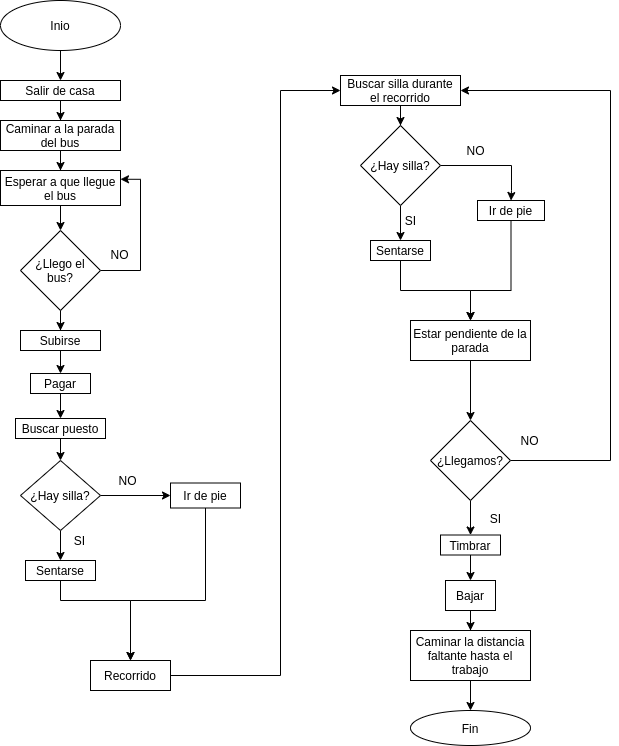

The diagram above was exported from draw.io. Its source (the exported page's mxGraphModel, read from the mxfile embedded in the PNG):
<mxGraphModel dx="868" dy="445" grid="1" gridSize="10" guides="1" tooltips="1" connect="1" arrows="1" fold="1" page="1" pageScale="1" pageWidth="827" pageHeight="1169" math="0" shadow="0">
  <root>
    <mxCell id="0" />
    <mxCell id="1" parent="0" />
    <mxCell id="mCQH8HqBCk7b44RWuAHs-3" value="" style="edgeStyle=orthogonalEdgeStyle;rounded=0;orthogonalLoop=1;jettySize=auto;html=1;" parent="1" source="mCQH8HqBCk7b44RWuAHs-1" target="mCQH8HqBCk7b44RWuAHs-2" edge="1">
      <mxGeometry relative="1" as="geometry" />
    </mxCell>
    <mxCell id="mCQH8HqBCk7b44RWuAHs-1" value="Inio" style="ellipse;whiteSpace=wrap;html=1;" parent="1" vertex="1">
      <mxGeometry x="350" y="50" width="120" height="50" as="geometry" />
    </mxCell>
    <mxCell id="mCQH8HqBCk7b44RWuAHs-5" value="" style="edgeStyle=orthogonalEdgeStyle;rounded=0;orthogonalLoop=1;jettySize=auto;html=1;" parent="1" source="mCQH8HqBCk7b44RWuAHs-2" target="mCQH8HqBCk7b44RWuAHs-4" edge="1">
      <mxGeometry relative="1" as="geometry" />
    </mxCell>
    <mxCell id="mCQH8HqBCk7b44RWuAHs-2" value="Salir de casa" style="whiteSpace=wrap;html=1;" parent="1" vertex="1">
      <mxGeometry x="350" y="130" width="120" height="20" as="geometry" />
    </mxCell>
    <mxCell id="mCQH8HqBCk7b44RWuAHs-7" value="" style="edgeStyle=orthogonalEdgeStyle;rounded=0;orthogonalLoop=1;jettySize=auto;html=1;" parent="1" source="mCQH8HqBCk7b44RWuAHs-4" target="mCQH8HqBCk7b44RWuAHs-6" edge="1">
      <mxGeometry relative="1" as="geometry" />
    </mxCell>
    <mxCell id="mCQH8HqBCk7b44RWuAHs-4" value="Caminar a la parada del bus" style="whiteSpace=wrap;html=1;" parent="1" vertex="1">
      <mxGeometry x="350" y="170" width="120" height="30" as="geometry" />
    </mxCell>
    <mxCell id="mCQH8HqBCk7b44RWuAHs-9" value="" style="edgeStyle=orthogonalEdgeStyle;rounded=0;orthogonalLoop=1;jettySize=auto;html=1;" parent="1" source="mCQH8HqBCk7b44RWuAHs-6" target="mCQH8HqBCk7b44RWuAHs-8" edge="1">
      <mxGeometry relative="1" as="geometry" />
    </mxCell>
    <mxCell id="mCQH8HqBCk7b44RWuAHs-6" value="Esperar a que llegue el bus" style="whiteSpace=wrap;html=1;" parent="1" vertex="1">
      <mxGeometry x="350" y="220" width="120" height="35" as="geometry" />
    </mxCell>
    <mxCell id="mCQH8HqBCk7b44RWuAHs-10" style="edgeStyle=orthogonalEdgeStyle;rounded=0;orthogonalLoop=1;jettySize=auto;html=1;entryX=1;entryY=0.25;entryDx=0;entryDy=0;exitX=1;exitY=0.5;exitDx=0;exitDy=0;" parent="1" source="mCQH8HqBCk7b44RWuAHs-8" target="mCQH8HqBCk7b44RWuAHs-6" edge="1">
      <mxGeometry relative="1" as="geometry">
        <mxPoint x="490" y="330" as="sourcePoint" />
        <Array as="points">
          <mxPoint x="490" y="320" />
          <mxPoint x="490" y="229" />
        </Array>
      </mxGeometry>
    </mxCell>
    <mxCell id="mCQH8HqBCk7b44RWuAHs-13" value="" style="edgeStyle=orthogonalEdgeStyle;rounded=0;orthogonalLoop=1;jettySize=auto;html=1;" parent="1" source="mCQH8HqBCk7b44RWuAHs-8" target="mCQH8HqBCk7b44RWuAHs-12" edge="1">
      <mxGeometry relative="1" as="geometry" />
    </mxCell>
    <mxCell id="mCQH8HqBCk7b44RWuAHs-8" value="¿Llego el bus?" style="rhombus;whiteSpace=wrap;html=1;" parent="1" vertex="1">
      <mxGeometry x="370" y="280" width="80" height="80" as="geometry" />
    </mxCell>
    <mxCell id="mCQH8HqBCk7b44RWuAHs-11" value="NO" style="text;html=1;align=center;verticalAlign=middle;resizable=0;points=[];autosize=1;" parent="1" vertex="1">
      <mxGeometry x="454" y="294" width="30" height="20" as="geometry" />
    </mxCell>
    <mxCell id="mCQH8HqBCk7b44RWuAHs-16" value="" style="edgeStyle=orthogonalEdgeStyle;rounded=0;orthogonalLoop=1;jettySize=auto;html=1;" parent="1" source="mCQH8HqBCk7b44RWuAHs-12" target="mCQH8HqBCk7b44RWuAHs-15" edge="1">
      <mxGeometry relative="1" as="geometry" />
    </mxCell>
    <mxCell id="mCQH8HqBCk7b44RWuAHs-12" value="Subirse" style="whiteSpace=wrap;html=1;" parent="1" vertex="1">
      <mxGeometry x="370" y="380" width="80" height="20" as="geometry" />
    </mxCell>
    <mxCell id="mCQH8HqBCk7b44RWuAHs-18" value="" style="edgeStyle=orthogonalEdgeStyle;rounded=0;orthogonalLoop=1;jettySize=auto;html=1;" parent="1" source="mCQH8HqBCk7b44RWuAHs-15" target="mCQH8HqBCk7b44RWuAHs-17" edge="1">
      <mxGeometry relative="1" as="geometry" />
    </mxCell>
    <mxCell id="mCQH8HqBCk7b44RWuAHs-15" value="Pagar" style="whiteSpace=wrap;html=1;" parent="1" vertex="1">
      <mxGeometry x="380" y="423" width="60" height="20" as="geometry" />
    </mxCell>
    <mxCell id="mCQH8HqBCk7b44RWuAHs-20" value="" style="edgeStyle=orthogonalEdgeStyle;rounded=0;orthogonalLoop=1;jettySize=auto;html=1;" parent="1" source="mCQH8HqBCk7b44RWuAHs-17" target="mCQH8HqBCk7b44RWuAHs-19" edge="1">
      <mxGeometry relative="1" as="geometry" />
    </mxCell>
    <mxCell id="mCQH8HqBCk7b44RWuAHs-17" value="Buscar puesto" style="whiteSpace=wrap;html=1;" parent="1" vertex="1">
      <mxGeometry x="365" y="468" width="90" height="20" as="geometry" />
    </mxCell>
    <mxCell id="mCQH8HqBCk7b44RWuAHs-22" value="" style="edgeStyle=orthogonalEdgeStyle;rounded=0;orthogonalLoop=1;jettySize=auto;html=1;" parent="1" source="mCQH8HqBCk7b44RWuAHs-19" target="mCQH8HqBCk7b44RWuAHs-21" edge="1">
      <mxGeometry relative="1" as="geometry" />
    </mxCell>
    <mxCell id="mCQH8HqBCk7b44RWuAHs-25" value="" style="edgeStyle=orthogonalEdgeStyle;rounded=0;orthogonalLoop=1;jettySize=auto;html=1;" parent="1" source="mCQH8HqBCk7b44RWuAHs-19" target="mCQH8HqBCk7b44RWuAHs-24" edge="1">
      <mxGeometry relative="1" as="geometry" />
    </mxCell>
    <mxCell id="mCQH8HqBCk7b44RWuAHs-19" value="¿Hay silla?" style="rhombus;whiteSpace=wrap;html=1;" parent="1" vertex="1">
      <mxGeometry x="370" y="510" width="80" height="70" as="geometry" />
    </mxCell>
    <mxCell id="mCQH8HqBCk7b44RWuAHs-28" style="edgeStyle=orthogonalEdgeStyle;rounded=0;orthogonalLoop=1;jettySize=auto;html=1;exitX=0.5;exitY=1;exitDx=0;exitDy=0;entryX=0.5;entryY=0;entryDx=0;entryDy=0;" parent="1" source="mCQH8HqBCk7b44RWuAHs-21" target="mCQH8HqBCk7b44RWuAHs-29" edge="1">
      <mxGeometry relative="1" as="geometry">
        <mxPoint x="480" y="680" as="targetPoint" />
        <Array as="points">
          <mxPoint x="555" y="650" />
          <mxPoint x="480" y="650" />
          <mxPoint x="480" y="710" />
        </Array>
      </mxGeometry>
    </mxCell>
    <mxCell id="mCQH8HqBCk7b44RWuAHs-21" value="Ir de pie" style="whiteSpace=wrap;html=1;" parent="1" vertex="1">
      <mxGeometry x="520" y="532.5" width="70" height="25" as="geometry" />
    </mxCell>
    <mxCell id="mCQH8HqBCk7b44RWuAHs-23" value="NO" style="text;html=1;align=center;verticalAlign=middle;resizable=0;points=[];autosize=1;" parent="1" vertex="1">
      <mxGeometry x="462" y="520" width="30" height="20" as="geometry" />
    </mxCell>
    <mxCell id="mCQH8HqBCk7b44RWuAHs-27" style="edgeStyle=orthogonalEdgeStyle;rounded=0;orthogonalLoop=1;jettySize=auto;html=1;exitX=0.5;exitY=1;exitDx=0;exitDy=0;entryX=0.5;entryY=0;entryDx=0;entryDy=0;" parent="1" source="mCQH8HqBCk7b44RWuAHs-24" target="mCQH8HqBCk7b44RWuAHs-29" edge="1">
      <mxGeometry relative="1" as="geometry">
        <mxPoint x="480" y="700" as="targetPoint" />
        <mxPoint x="450" y="630" as="sourcePoint" />
        <Array as="points">
          <mxPoint x="410" y="650" />
          <mxPoint x="480" y="650" />
          <mxPoint x="480" y="710" />
        </Array>
      </mxGeometry>
    </mxCell>
    <mxCell id="mCQH8HqBCk7b44RWuAHs-24" value="Sentarse" style="whiteSpace=wrap;html=1;" parent="1" vertex="1">
      <mxGeometry x="375" y="610" width="70" height="20" as="geometry" />
    </mxCell>
    <mxCell id="mCQH8HqBCk7b44RWuAHs-26" value="SI" style="text;html=1;align=center;verticalAlign=middle;resizable=0;points=[];autosize=1;" parent="1" vertex="1">
      <mxGeometry x="414" y="580" width="30" height="20" as="geometry" />
    </mxCell>
    <mxCell id="mCQH8HqBCk7b44RWuAHs-31" style="edgeStyle=orthogonalEdgeStyle;rounded=0;orthogonalLoop=1;jettySize=auto;html=1;entryX=0;entryY=0.5;entryDx=0;entryDy=0;" parent="1" source="mCQH8HqBCk7b44RWuAHs-29" target="mCQH8HqBCk7b44RWuAHs-32" edge="1">
      <mxGeometry relative="1" as="geometry">
        <mxPoint x="660" y="130" as="targetPoint" />
        <Array as="points">
          <mxPoint x="630" y="725" />
          <mxPoint x="630" y="140" />
        </Array>
      </mxGeometry>
    </mxCell>
    <mxCell id="mCQH8HqBCk7b44RWuAHs-29" value="Recorrido" style="rounded=0;whiteSpace=wrap;html=1;" parent="1" vertex="1">
      <mxGeometry x="440" y="710" width="80" height="30" as="geometry" />
    </mxCell>
    <mxCell id="mCQH8HqBCk7b44RWuAHs-34" value="" style="edgeStyle=orthogonalEdgeStyle;rounded=0;orthogonalLoop=1;jettySize=auto;html=1;" parent="1" source="mCQH8HqBCk7b44RWuAHs-32" target="mCQH8HqBCk7b44RWuAHs-33" edge="1">
      <mxGeometry relative="1" as="geometry" />
    </mxCell>
    <mxCell id="mCQH8HqBCk7b44RWuAHs-32" value="Buscar silla durante el recorrido" style="rounded=0;whiteSpace=wrap;html=1;" parent="1" vertex="1">
      <mxGeometry x="690" y="125" width="120" height="30" as="geometry" />
    </mxCell>
    <mxCell id="mCQH8HqBCk7b44RWuAHs-36" value="" style="edgeStyle=orthogonalEdgeStyle;rounded=0;orthogonalLoop=1;jettySize=auto;html=1;entryX=0.5;entryY=0;entryDx=0;entryDy=0;" parent="1" source="mCQH8HqBCk7b44RWuAHs-33" target="mCQH8HqBCk7b44RWuAHs-35" edge="1">
      <mxGeometry relative="1" as="geometry">
        <Array as="points">
          <mxPoint x="861" y="215" />
          <mxPoint x="861" y="240" />
        </Array>
      </mxGeometry>
    </mxCell>
    <mxCell id="mCQH8HqBCk7b44RWuAHs-38" value="" style="edgeStyle=orthogonalEdgeStyle;rounded=0;orthogonalLoop=1;jettySize=auto;html=1;" parent="1" source="mCQH8HqBCk7b44RWuAHs-33" target="mCQH8HqBCk7b44RWuAHs-37" edge="1">
      <mxGeometry relative="1" as="geometry" />
    </mxCell>
    <mxCell id="mCQH8HqBCk7b44RWuAHs-33" value="¿Hay silla?" style="rhombus;whiteSpace=wrap;html=1;rounded=0;" parent="1" vertex="1">
      <mxGeometry x="710" y="175" width="80" height="80" as="geometry" />
    </mxCell>
    <mxCell id="mCQH8HqBCk7b44RWuAHs-45" style="edgeStyle=orthogonalEdgeStyle;rounded=0;orthogonalLoop=1;jettySize=auto;html=1;entryX=0.5;entryY=0;entryDx=0;entryDy=0;entryPerimeter=0;" parent="1" source="mCQH8HqBCk7b44RWuAHs-35" target="mCQH8HqBCk7b44RWuAHs-44" edge="1">
      <mxGeometry relative="1" as="geometry">
        <mxPoint x="950" y="300" as="targetPoint" />
        <Array as="points">
          <mxPoint x="861" y="340" />
          <mxPoint x="820" y="340" />
        </Array>
      </mxGeometry>
    </mxCell>
    <mxCell id="mCQH8HqBCk7b44RWuAHs-35" value="Ir de pie" style="whiteSpace=wrap;html=1;rounded=0;" parent="1" vertex="1">
      <mxGeometry x="827" y="250" width="67" height="20" as="geometry" />
    </mxCell>
    <mxCell id="mCQH8HqBCk7b44RWuAHs-43" style="edgeStyle=orthogonalEdgeStyle;rounded=0;orthogonalLoop=1;jettySize=auto;html=1;exitX=0.5;exitY=1;exitDx=0;exitDy=0;" parent="1" source="mCQH8HqBCk7b44RWuAHs-37" target="mCQH8HqBCk7b44RWuAHs-44" edge="1">
      <mxGeometry relative="1" as="geometry">
        <mxPoint x="830" y="370" as="targetPoint" />
      </mxGeometry>
    </mxCell>
    <mxCell id="mCQH8HqBCk7b44RWuAHs-37" value="Sentarse" style="whiteSpace=wrap;html=1;rounded=0;" parent="1" vertex="1">
      <mxGeometry x="720" y="290" width="60" height="20" as="geometry" />
    </mxCell>
    <mxCell id="mCQH8HqBCk7b44RWuAHs-39" value="NO" style="text;html=1;align=center;verticalAlign=middle;resizable=0;points=[];autosize=1;" parent="1" vertex="1">
      <mxGeometry x="810" y="190" width="30" height="20" as="geometry" />
    </mxCell>
    <mxCell id="mCQH8HqBCk7b44RWuAHs-40" value="SI" style="text;html=1;align=center;verticalAlign=middle;resizable=0;points=[];autosize=1;" parent="1" vertex="1">
      <mxGeometry x="745" y="260" width="30" height="20" as="geometry" />
    </mxCell>
    <mxCell id="mCQH8HqBCk7b44RWuAHs-47" value="" style="edgeStyle=orthogonalEdgeStyle;rounded=0;orthogonalLoop=1;jettySize=auto;html=1;" parent="1" source="mCQH8HqBCk7b44RWuAHs-44" target="mCQH8HqBCk7b44RWuAHs-46" edge="1">
      <mxGeometry relative="1" as="geometry" />
    </mxCell>
    <mxCell id="mCQH8HqBCk7b44RWuAHs-44" value="Estar pendiente de la parada" style="rounded=0;whiteSpace=wrap;html=1;" parent="1" vertex="1">
      <mxGeometry x="760" y="370" width="120" height="40" as="geometry" />
    </mxCell>
    <mxCell id="mCQH8HqBCk7b44RWuAHs-49" style="edgeStyle=orthogonalEdgeStyle;rounded=0;orthogonalLoop=1;jettySize=auto;html=1;entryX=1;entryY=0.5;entryDx=0;entryDy=0;" parent="1" source="mCQH8HqBCk7b44RWuAHs-46" target="mCQH8HqBCk7b44RWuAHs-32" edge="1">
      <mxGeometry relative="1" as="geometry">
        <mxPoint x="960" y="130" as="targetPoint" />
        <Array as="points">
          <mxPoint x="960" y="510" />
          <mxPoint x="960" y="140" />
        </Array>
      </mxGeometry>
    </mxCell>
    <mxCell id="mCQH8HqBCk7b44RWuAHs-51" value="" style="edgeStyle=orthogonalEdgeStyle;rounded=0;orthogonalLoop=1;jettySize=auto;html=1;" parent="1" source="mCQH8HqBCk7b44RWuAHs-46" target="mCQH8HqBCk7b44RWuAHs-50" edge="1">
      <mxGeometry relative="1" as="geometry" />
    </mxCell>
    <mxCell id="mCQH8HqBCk7b44RWuAHs-46" value="¿Llegamos?" style="rhombus;whiteSpace=wrap;html=1;rounded=0;" parent="1" vertex="1">
      <mxGeometry x="780" y="470" width="80" height="80" as="geometry" />
    </mxCell>
    <mxCell id="mCQH8HqBCk7b44RWuAHs-48" value="NO" style="text;html=1;align=center;verticalAlign=middle;resizable=0;points=[];autosize=1;" parent="1" vertex="1">
      <mxGeometry x="864" y="480" width="30" height="20" as="geometry" />
    </mxCell>
    <mxCell id="mCQH8HqBCk7b44RWuAHs-54" value="" style="edgeStyle=orthogonalEdgeStyle;rounded=0;orthogonalLoop=1;jettySize=auto;html=1;" parent="1" source="mCQH8HqBCk7b44RWuAHs-50" target="mCQH8HqBCk7b44RWuAHs-53" edge="1">
      <mxGeometry relative="1" as="geometry" />
    </mxCell>
    <mxCell id="mCQH8HqBCk7b44RWuAHs-50" value="Timbrar" style="whiteSpace=wrap;html=1;rounded=0;" parent="1" vertex="1">
      <mxGeometry x="790" y="584.5" width="60" height="20" as="geometry" />
    </mxCell>
    <mxCell id="mCQH8HqBCk7b44RWuAHs-52" value="SI" style="text;html=1;align=center;verticalAlign=middle;resizable=0;points=[];autosize=1;" parent="1" vertex="1">
      <mxGeometry x="830" y="557.5" width="30" height="20" as="geometry" />
    </mxCell>
    <mxCell id="mCQH8HqBCk7b44RWuAHs-56" value="" style="edgeStyle=orthogonalEdgeStyle;rounded=0;orthogonalLoop=1;jettySize=auto;html=1;" parent="1" source="mCQH8HqBCk7b44RWuAHs-53" target="mCQH8HqBCk7b44RWuAHs-55" edge="1">
      <mxGeometry relative="1" as="geometry" />
    </mxCell>
    <mxCell id="mCQH8HqBCk7b44RWuAHs-53" value="Bajar" style="whiteSpace=wrap;html=1;rounded=0;" parent="1" vertex="1">
      <mxGeometry x="795" y="630" width="50" height="30" as="geometry" />
    </mxCell>
    <mxCell id="mCQH8HqBCk7b44RWuAHs-58" value="" style="edgeStyle=orthogonalEdgeStyle;rounded=0;orthogonalLoop=1;jettySize=auto;html=1;" parent="1" source="mCQH8HqBCk7b44RWuAHs-55" target="mCQH8HqBCk7b44RWuAHs-57" edge="1">
      <mxGeometry relative="1" as="geometry" />
    </mxCell>
    <mxCell id="mCQH8HqBCk7b44RWuAHs-55" value="Caminar la distancia faltante hasta el trabajo" style="whiteSpace=wrap;html=1;rounded=0;" parent="1" vertex="1">
      <mxGeometry x="760" y="680" width="120" height="50" as="geometry" />
    </mxCell>
    <mxCell id="mCQH8HqBCk7b44RWuAHs-57" value="Fin" style="ellipse;whiteSpace=wrap;html=1;rounded=0;" parent="1" vertex="1">
      <mxGeometry x="760" y="760" width="120" height="35" as="geometry" />
    </mxCell>
  </root>
</mxGraphModel>